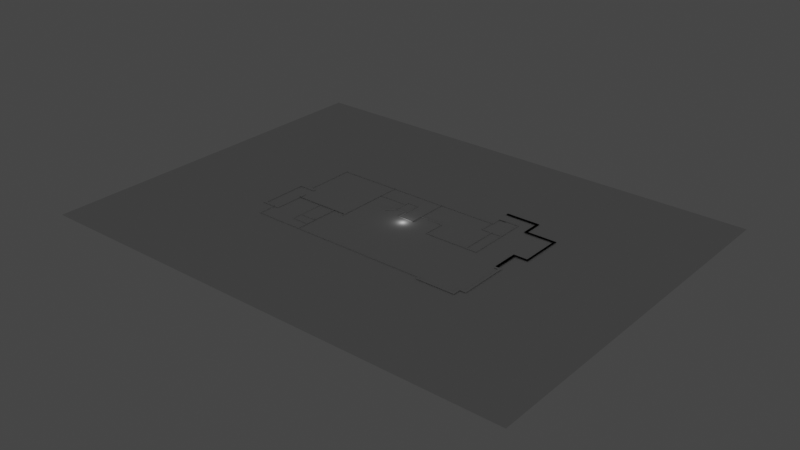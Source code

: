 # Source: lab_map.blend  (saved by Blender 3.4.6; exported with 4.5.12 LTS)
import bpy
from mathutils import Matrix  # noqa: F401  (used for matrix-valued properties, if any)

bpy.ops.wm.read_factory_settings(use_empty=True)
scene = bpy.context.scene
scene.name = 'Scene'

# ---- collections
col_collection = bpy.data.collections.new('Collection'); scene.collection.children.link(col_collection)

# ---- world
world_world = bpy.data.worlds.new('World'); scene.world = world_world
world_world.use_nodes = True; world_world.node_tree.nodes.clear()
_N = world_world.node_tree.nodes; _L = world_world.node_tree.links
n0 = _N.new('ShaderNodeOutputWorld'); n0.name = 'World Output'; n0.location = (300, 300)
n1 = _N.new('ShaderNodeBackground'); n1.name = 'Background'; n1.location = (10, 300)
n1.inputs[0].default_value = (0.05088, 0.05088, 0.05088, 1.0)
_L.new(n1.outputs[0], n0.inputs[0])
n0.is_active_output = True
world_world.color = (0.05088, 0.05088, 0.05088)
world_world.use_sun_shadow = False
world_world.sun_shadow_jitter_overblur = 0.0

# ---- lights
light_light = bpy.data.lights.new('Light', 'POINT')
light_light.transmission_factor = 0.0
light_light.energy = 1000.0
light_light.shadow_soft_size = 0.1
light_light.shadow_maximum_resolution = 0.006
light_light.use_absolute_resolution = True

# ---- meshes
me_cube_001 = bpy.data.meshes.new('Cube.001')
me_cube_001.from_pydata([(-1.0, -1.0, -1.0), (-1.0, -1.0, 1.0), (-1.0, 1.0, -1.0), (-1.0, 1.0, 1.0), (1.0, -1.0, -1.0), (1.0, -1.0, 1.0), (1.0, 1.0, -1.0), (1.0, 1.0, 1.0)], [], [(0, 1, 3, 2), (2, 3, 7, 6), (6, 7, 5, 4), (4, 5, 1, 0), (2, 6, 4, 0), (7, 3, 1, 5)])
_uv = me_cube_001.uv_layers.new(name='UVMap')
_uv.uv.foreach_set('vector', [0.375, 0.0, 0.625, 0.0, 0.625, 0.25, 0.375, 0.25, 0.375, 0.25, 0.625, 0.25, 0.625, 0.5, 0.375, 0.5, 0.375, 0.5, 0.625, 0.5, 0.625, 0.75, 0.375, 0.75, 0.375, 0.75, 0.625, 0.75, 0.625, 1.0, 0.375, 1.0, 0.125, 0.5, 0.375, 0.5, 0.375, 0.75, 0.125, 0.75, 0.625, 0.5, 0.875, 0.5, 0.875, 0.75, 0.625, 0.75])
me_cube_001.update()
me_cube_002 = bpy.data.meshes.new('Cube.002')
me_cube_002.from_pydata([(-1.0, -1.0, -1.0), (-1.0, -1.0, 1.0), (-1.0, 1.0, -1.0), (-1.0, 1.0, 1.0), (1.0, -1.0, -1.0), (1.0, -1.0, 1.0), (1.0, 1.0, -1.0), (1.0, 1.0, 1.0), (566.9, -1.0, -1.0), (566.9, -1.0, 1.0), (566.9, 1.0, -1.0), (566.9, 1.0, 1.0), (562.9, -1.0, -1.0), (562.9, -1.0, 1.0), (562.9, 1.0, -1.0), (562.9, 1.0, 1.0), (566.9, 37.39, -1.0), (566.9, 37.39, 1.0), (562.9, 37.39, -1.0), (562.9, 37.39, 1.0), (562.9, 32.08, 1.0), (562.9, 32.08, -1.0), (566.9, 32.08, -1.0), (566.9, 32.08, 1.0), (588.5, 37.39, -1.0), (588.5, 37.39, 1.0), (588.5, 32.08, -1.0), (588.5, 32.08, 1.0), (588.5, 34.73, -1.0), (588.5, 34.73, 1.0), (630.5, 37.39, -1.0), (630.5, 37.39, 1.0), (630.5, 34.73, -1.0), (630.5, 34.73, 1.0), (628.2, 37.39, -1.0), (628.2, 34.73, -1.0), (628.2, 34.73, 1.0), (628.2, 37.39, 1.0), (630.5, 34.73, -1.0), (630.5, 34.73, 1.0), (628.2, 34.73, -1.0), (628.2, 34.73, 1.0), (630.5, -169.6, -1.0), (630.5, -169.6, 1.0), (628.2, -169.6, -1.0), (628.2, -169.6, 1.0), (628.2, -165.7, 1.0), (630.5, -165.7, 1.0), (628.2, -165.7, -1.0), (630.5, -165.7, -1.0), (592.4, -169.6, -1.0), (592.4, -169.6, 1.0), (592.4, -165.7, 1.0), (592.4, -165.7, -1.0), (596.0, -169.6, -1.0), (596.0, -165.7, -1.0), (596.0, -169.6, 1.0), (596.0, -165.7, 1.0), (592.4, -167.6, -1.0), (592.4, -167.6, 1.0), (592.4, -47.03, 1.0), (592.4, -47.03, -1.0), (596.0, -47.03, -1.0), (596.0, -47.03, 1.0), (592.4, -49.1, -1.0), (596.0, -49.1, -1.0), (596.0, -49.1, 1.0), (592.4, -49.1, 1.0), (629.0, -47.03, -1.0), (629.0, -47.03, 1.0), (629.0, -49.1, -1.0), (629.0, -49.1, 1.0), (562.4, -47.03, 1.0), (562.4, -47.03, -1.0), (562.4, -49.1, -1.0), (562.4, -49.1, 1.0), (564.0, -47.03, -1.0), (564.0, -49.1, 1.0), (564.0, -47.03, 1.0), (564.0, -49.1, -1.0), (562.4, -0.2134, 1.0), (562.4, -0.2134, -1.0), (564.0, -0.2134, -1.0), (564.0, -0.2134, 1.0), (454.2, -169.6, -1.0), (454.2, -169.6, 1.0), (454.2, -167.6, -1.0), (454.2, -167.6, 1.0), (457.0, -169.6, 1.0), (457.0, -167.6, 1.0), (457.0, -169.6, -1.0), (457.0, -167.6, -1.0), (454.2, -97.31, -1.0), (454.2, -97.31, 1.0), (457.0, -97.31, 1.0), (457.0, -97.31, -1.0), (457.0, -99.15, 1.0), (454.2, -99.15, 1.0), (454.2, -99.15, -1.0), (457.0, -99.15, -1.0), (378.0, -97.31, -1.0), (378.0, -97.31, 1.0), (378.0, -99.15, 1.0), (378.0, -99.15, -1.0), (380.2, -99.15, 1.0), (380.2, -97.31, -1.0), (380.2, -99.15, -1.0), (380.2, -97.31, 1.0), (378.0, 0.1417, -1.0), (378.0, 0.1417, 1.0), (380.2, 0.1417, -1.0), (380.2, 0.1417, 1.0), (378.0, -138.5, 1.0), (378.0, -138.5, -1.0), (380.2, -138.5, 1.0), (380.2, -138.5, -1.0), (380.2, -136.8, -1.0), (378.0, -136.8, -1.0), (378.0, -136.8, 1.0), (380.2, -136.8, 1.0), (328.4, -138.5, 1.0), (328.4, -138.5, -1.0), (328.4, -136.8, -1.0), (328.4, -136.8, 1.0), (329.9, -138.5, -1.0), (329.9, -136.8, -1.0), (329.9, -138.5, 1.0), (329.9, -136.8, 1.0), (328.4, -49.75, -1.0), (328.4, -49.75, 1.0), (329.9, -49.75, -1.0), (329.9, -49.75, 1.0), (329.9, -51.12, 1.0), (329.9, -106.1, 1.0), (329.9, -104.7, 1.0), (328.4, -51.12, -1.0), (328.4, -106.1, -1.0), (328.4, -104.7, -1.0), (328.4, -51.12, 1.0), (328.4, -106.1, 1.0), (328.4, -104.7, 1.0), (329.9, -51.12, -1.0), (329.9, -106.1, -1.0), (329.9, -104.7, -1.0), (290.7, -49.75, -1.0), (290.7, -49.75, 1.0), (290.7, -51.12, -1.0), (290.7, -51.12, 1.0), (293.3, -51.12, 1.0), (293.3, -49.75, 1.0), (293.3, -49.75, -1.0), (293.3, -51.12, -1.0), (290.7, -62.54, -1.0), (290.7, -62.54, 1.0), (293.3, -62.54, 1.0), (293.3, -62.54, -1.0), (290.7, -64.24, -1.0), (290.7, -64.24, 1.0), (293.3, -64.24, 1.0), (293.3, -64.24, -1.0), (290.7, -111.3, -1.0), (290.7, -111.3, 1.0), (293.3, -111.3, 1.0), (293.3, -111.3, -1.0), (290.5, -111.7, -1.0), (290.5, -111.7, 1.0), (292.2, -113.6, 1.0), (292.2, -113.6, -1.0), (269.7, -129.4, -1.0), (269.7, -129.4, 1.0), (271.4, -131.4, 1.0), (271.4, -131.4, -1.0), (292.2, -106.1, -1.0), (292.2, -104.7, -1.0), (292.2, -106.1, 1.0), (292.2, -104.7, 1.0), (198.2, -62.54, 1.0), (198.2, -64.24, 1.0), (198.2, -64.24, -1.0), (198.2, -62.54, -1.0), (198.2, -64.24, 1.0), (196.0, -62.54, -1.0), (196.0, -62.54, 1.0), (198.2, -238.7, 1.0), (196.0, -64.24, -1.0), (196.0, -64.24, 1.0), (196.0, -62.54, -1.0), (196.0, -62.54, 1.0), (196.0, -64.24, -1.0), (196.0, -64.24, 1.0), (198.2, -0.2212, 1.0), (198.2, -0.2212, -1.0), (196.0, -0.2212, -1.0), (196.0, -0.2212, 1.0), (196.0, -0.2212, -1.0), (196.0, -0.2212, 1.0), (198.2, -64.24, -1.0), (196.0, -225.6, -1.0), (196.0, -225.6, -1.0), (196.0, -227.6, -1.0), (196.0, -64.24, -1.0), (196.0, -64.24, 1.0), (196.0, -64.24, -1.0), (196.0, -64.24, 1.0), (198.2, -238.7, -1.0), (196.0, -238.7, -1.0), (196.0, -238.7, 1.0), (196.0, -238.7, -1.0), (196.0, -238.7, 1.0), (196.0, -227.6, -1.0), (198.2, -227.6, -1.0), (198.2, -225.6, -1.0), (196.0, -227.6, 1.0), (196.0, -225.6, 1.0), (198.2, -225.6, 1.0), (198.2, -227.6, 1.0), (196.0, -225.6, 1.0), (196.0, -227.6, 1.0), (196.0, -225.6, -1.0), (196.0, -225.6, -1.0), (196.0, -227.6, -1.0), (196.0, -227.6, -1.0), (196.0, -227.6, 1.0), (196.0, -225.6, 1.0), (196.0, -225.6, 1.0), (196.0, -227.6, 1.0), (13.31, -225.6, -1.0), (13.31, -225.6, -1.0), (13.31, -227.6, -1.0), (13.31, -227.6, -1.0), (13.31, -227.6, 1.0), (13.31, -225.6, 1.0), (13.31, -225.6, 1.0), (13.31, -227.6, 1.0), (-1.0, -169.9, -1.0), (-1.0, -169.9, 1.0), (1.0, -169.9, -1.0), (1.0, -169.9, 1.0), (-1.0, -159.6, -1.0), (-1.0, -159.6, 1.0), (1.0, -159.6, -1.0), (1.0, -159.6, 1.0), (-43.04, -169.9, -1.0), (-43.04, -169.9, 1.0), (-43.04, -159.6, -1.0), (-43.04, -159.6, 1.0), (-36.04, -169.9, -1.0), (-36.04, -159.6, -1.0), (-36.04, -159.6, 1.0), (-36.04, -169.9, 1.0), (-43.04, -322.1, -1.0), (-43.04, -322.1, 1.0), (-36.04, -322.1, -1.0), (-36.04, -322.1, 1.0), (-43.04, -315.4, 1.0), (-36.04, -315.4, 1.0), (-36.04, -315.4, -1.0), (-43.04, -315.4, -1.0), (16.96, -322.1, -1.0), (16.96, -322.1, 1.0), (16.96, -315.4, 1.0), (16.96, -315.4, -1.0), (9.54, -315.4, 1.0), (9.54, -315.4, -1.0), (9.54, -322.1, 1.0), (9.54, -322.1, -1.0), (16.96, -202.7, 1.0), (16.96, -202.7, -1.0), (9.54, -202.7, 1.0), (9.54, -202.7, -1.0), (16.54, -169.9, -1.0), (16.54, -169.9, 1.0), (16.54, -159.6, -1.0), (16.54, -159.6, 1.0), (630.5, 34.73, 1.0), (290.7, -64.24, -1.0), (290.7, -64.24, 1.0), (198.2, -64.24, 1.0), (198.2, -64.24, -1.0), (198.2, -64.24, 1.0), (198.2, -64.24, -1.0), (101.3, -225.6, 1.0), (98.66, -225.6, 1.0), (98.66, -227.6, 1.0), (101.3, -227.6, 1.0), (101.3, -225.6, 1.0), (98.66, -225.6, 1.0), (98.66, -306.9, 1.0), (101.3, -306.9, 1.0), (98.66, -309.6, 1.0), (101.3, -309.6, 1.0), (98.66, -338.5, 1.0), (101.3, -338.5, 1.0), (98.66, -341.6, 1.0), (101.3, -341.6, 1.0), (153.2, -338.5, 1.0), (153.2, -341.6, 1.0), (157.1, -338.5, 1.0), (157.1, -341.6, 1.0), (153.2, -338.5, 1.0), (157.1, -338.5, 1.0), (153.2, -226.8, 1.0), (157.1, -226.8, 1.0), (155.1, -306.9, 1.0), (155.1, -309.6, 1.0), (153.2, -375.2, 1.0), (157.1, -375.2, 1.0), (153.2, -378.4, 1.0), (157.1, -378.4, 1.0), (1.676, -375.2, 1.0), (1.676, -378.4, 1.0), (-1.448, -375.2, 1.0), (-1.448, -378.4, 1.0), (1.676, -320.2, 1.0), (-1.448, -320.2, 1.0), (248.9, -375.2, 1.0), (248.9, -378.4, 1.0), (251.6, -375.2, 1.0), (251.6, -378.4, 1.0), (343.4, -375.2, 1.0), (343.4, -378.4, 1.0), (346.5, -375.2, 1.0), (346.5, -378.4, 1.0), (470.3, -375.2, 1.0), (470.3, -378.4, 1.0), (473.0, -375.2, 1.0), (473.0, -378.4, 1.0), (594.5, -375.2, 1.0), (594.5, -378.4, 1.0), (601.5, -375.2, 1.0), (601.5, -378.4, 1.0), (594.5, -381.5, 1.0), (601.5, -381.5, 1.0), (594.5, -388.5, 1.0), (601.5, -388.5, 1.0), (712.4, -381.5, 1.0), (712.4, -388.5, 1.0), (721.4, -381.5, 1.0), (721.4, -388.5, 1.0), (712.4, -363.1, 1.0), (721.4, -363.1, 1.0), (712.4, -355.3, 1.0), (721.4, -355.3, 1.0), (731.9, -363.1, 1.0), (731.9, -355.3, 1.0), (740.1, -363.1, 1.0), (740.1, -355.3, 1.0), (731.9, -315.5, 1.0), (740.1, -315.5, 1.0), (731.9, -313.1, 1.0), (740.1, -313.1, 1.0), (731.9, -210.0, 1.0), (740.1, -210.0, 1.0), (731.9, -202.2, 1.0), (740.1, -202.2, 1.0), (731.9, -202.2, 1.0), (740.1, -202.2, 1.0), (727.3, -210.0, 1.0), (727.3, -202.2, 1.0), (727.3, -202.2, 1.0), (718.3, -210.0, 1.0), (718.3, -202.2, 1.0), (718.3, -202.2, 1.0), (727.3, -200.3, 1.0), (727.3, -200.3, 1.0), (718.3, -200.3, 1.0), (718.3, -200.3, 1.0), (727.3, -126.5, 1.0), (727.3, -126.5, 1.0), (718.3, -126.5, 1.0), (718.3, -126.5, 1.0), (727.3, -123.0, 1.0), (727.3, -123.0, 1.0), (718.3, -123.0, 1.0), (718.3, -123.0, 1.0), (727.3, -115.9, 1.0), (727.3, -115.9, 1.0), (718.3, -115.9, 1.0), (718.3, -115.9, 1.0), (762.1, -123.0, 1.0), (762.1, -123.0, 1.0), (762.1, -115.9, 1.0), (762.1, -115.9, 1.0), (768.3, -123.0, 1.0), (768.3, -123.0, 1.0), (768.3, -115.9, 1.0), (768.3, -115.9, 1.0), (762.1, -85.66, 1.0), (762.1, -85.66, 1.0), (768.3, -85.66, 1.0), (768.3, -85.66, 1.0), (762.1, -84.03, 1.0), (762.1, -84.03, 1.0), (768.3, -84.03, 1.0), (768.3, -84.03, 1.0), (768.3, 19.13, 1.0), (768.3, 19.13, 1.0), (762.1, 19.13, 1.0), (762.1, 19.13, 1.0), (762.1, 11.32, 1.0), (762.1, 11.32, 1.0), (768.3, 11.32, 1.0), (768.3, 11.32, 1.0), (671.3, 11.32, 1.0), (671.3, 11.32, 1.0), (671.3, 19.13, 1.0), (671.3, 19.13, 1.0), (762.1, 19.13, -24.35), (762.1, 19.13, -24.35), (768.3, 19.13, -24.35), (768.3, 19.13, -24.35), (671.3, 19.13, -24.35), (671.3, 19.13, -24.35), (669.0, 11.32, 1.0), (669.0, 11.32, 1.0), (669.0, 19.13, 1.0), (669.0, 19.13, 1.0), (671.3, 79.33, -24.35), (671.3, 79.33, -24.35), (665.4, 11.32, 1.0), (665.4, 11.32, 1.0), (665.4, 19.13, 1.0), (665.4, 19.13, 1.0), (671.3, 79.33, 1.0), (671.3, 79.33, 1.0), (671.3, 71.2, 1.0), (671.3, 71.2, 1.0), (671.3, 71.2, -24.35), (671.3, 71.2, -24.35), (669.0, 71.2, 1.0), (669.0, 71.2, 1.0), (588.6, 79.33, 1.0), (588.6, 79.33, 1.0), (665.4, 71.2, 1.0), (665.4, 71.2, 1.0), (588.6, 71.2, 1.0), (588.6, 71.2, 1.0), (669.0, 79.33, 1.0), (669.0, 79.33, 1.0), (669.0, 79.33, -24.35), (669.0, 79.33, -24.35), (665.4, 79.33, 1.0), (665.4, 79.33, 1.0), (665.4, 79.33, -24.35), (665.4, 79.33, -24.35), (588.6, 79.33, -24.35), (588.6, 79.33, -24.35), (583.7, 79.33, 1.0), (583.7, 79.33, 1.0), (583.7, 71.2, 1.0), (583.7, 71.2, 1.0), (583.7, 79.33, -24.35), (583.7, 79.33, -24.35), (562.9, 79.33, 1.0), (562.9, 79.33, 1.0), (562.9, 71.2, 1.0), (562.9, 71.2, 1.0), (562.9, 79.33, -24.35), (562.9, 79.33, -24.35)], [(33, 274)], [(0, 1, 3, 2), (2, 3, 7, 6), (13, 12, 8, 9), (247, 246, 242, 244), (2, 6, 4, 0), (7, 3, 1, 5), (10, 11, 9, 8), (12, 14, 10, 8), (15, 13, 9, 11), (21, 20, 19, 18), (6, 7, 15, 14), (7, 5, 13, 15), (4, 6, 14, 12), (5, 4, 12, 13), (18, 19, 17, 16), (22, 21, 18, 16), (22, 16, 24, 28, 26), (20, 23, 17, 19), (15, 11, 23, 20), (11, 10, 22, 23), (10, 14, 21, 22), (14, 15, 20, 21), (35, 34, 30, 32), (17, 23, 27, 29, 25), (37, 36, 33, 31), (25, 29, 36, 37), (28, 24, 34, 35), (47, 46, 45, 43), (55, 54, 50, 58, 53), (33, 36, 41, 39), (35, 32, 38, 40), (48, 49, 42, 44), (40, 38, 49, 48), (39, 41, 46, 47), (56, 57, 52, 59, 51), (45, 46, 57, 56), (48, 44, 54, 55), (88, 89, 87, 85), (65, 64, 61, 62), (67, 66, 63, 60), (52, 57, 66, 67), (55, 53, 64, 65), (65, 62, 68, 70), (63, 66, 71, 69), (77, 78, 72, 75), (76, 79, 74, 73), (61, 64, 79, 76), (67, 60, 78, 77), (72, 78, 83, 80), (76, 73, 81, 82), (91, 90, 84, 86), (99, 98, 92, 95), (97, 96, 94, 93), (58, 50, 90, 91), (51, 59, 89, 88), (119, 118, 112, 114), (117, 116, 115, 113), (87, 89, 96, 97), (91, 86, 98, 99), (105, 106, 103, 100), (104, 107, 101, 102), (97, 93, 107, 104), (92, 98, 106, 105), (105, 100, 108, 110), (101, 107, 111, 109), (138, 132, 131, 129), (125, 124, 121, 122), (148, 149, 145, 147), (103, 106, 116, 117), (104, 102, 118, 119), (126, 127, 123, 120), (112, 118, 127, 126), (117, 113, 124, 125), (141, 135, 128, 130), (146, 151, 155, 152), (125, 122, 137, 143), (143, 137, 136, 142), (142, 136, 135, 141), (123, 127, 134, 140), (140, 134, 133, 139), (139, 133, 132, 138), (150, 151, 146, 144), (128, 135, 151, 150), (138, 129, 149, 148), (152, 155, 159, 156), (152, 156, 178, 179), (148, 147, 153, 154), (156, 159, 163, 160), (157, 153, 176, 177), (154, 153, 157, 158), (160, 163, 167, 164), (158, 157, 161, 162), (166, 165, 169, 170), (162, 161, 165, 166), (164, 167, 171, 168), (140, 139, 174, 175), (136, 137, 173, 172), (184, 178, 196, 200), (182, 176, 190, 193), (179, 178, 184, 181), (181, 186, 194, 192), (177, 176, 182, 185), (177, 185, 201, 180), (187, 182, 193, 195), (181, 184, 200, 202, 188, 186), (201, 203, 213, 223, 224, 216), (179, 181, 192, 191), (199, 209, 205, 207), (283, 284, 288, 287), (284, 281, 282, 283), (209, 210, 204, 205), (215, 217, 206, 183), (217, 212, 208, 206), (197, 209, 221, 218), (202, 200, 197, 218, 219, 198), (180, 201, 216, 214), (214, 216, 217, 215), (200, 196, 211, 197), (197, 211, 210, 209), (196, 178, 278, 280, 279, 277, 177, 180), (217, 216, 224, 225), (219, 218, 226, 227), (283, 282, 232, 233), (225, 224, 281, 284), (209, 199, 220, 228, 229, 221), (212, 217, 225, 284, 283, 233, 230, 222), (231, 226, 227, 198, 219, 218, 197, 224, 213, 223, 216, 232), (232, 231, 230, 233), (227, 226, 229, 228), (218, 221, 229, 226), (224, 223, 285, 281), (282, 286, 231, 232), (281, 285, 286, 282), (236, 237, 235, 234), (238, 240, 236, 234), (241, 239, 235, 237), (237, 236, 270, 271), (4, 5, 241, 240), (5, 1, 239, 241), (0, 4, 240, 238), (1, 0, 238, 239), (245, 244, 242, 243), (248, 247, 244, 245), (255, 254, 251, 253), (249, 248, 245, 243), (235, 239, 248, 249), (234, 235, 249, 246), (239, 238, 247, 248), (238, 234, 246, 247), (252, 253, 251, 250), (257, 256, 252, 250), (262, 260, 266, 268), (254, 257, 250, 251), (243, 242, 257, 254), (246, 249, 255, 256), (242, 246, 256, 257), (249, 243, 254, 255), (261, 260, 259, 258), (262, 264, 259, 260), (264, 265, 258, 259), (265, 263, 261, 258), (252, 256, 263, 265), (253, 252, 265, 264), (255, 253, 264, 262), (256, 255, 262, 263), (269, 268, 266, 267), (263, 262, 268, 269), (261, 263, 269, 267), (260, 261, 267, 266), (272, 273, 271, 270), (240, 241, 273, 272), (236, 240, 272, 270), (241, 237, 271, 273), (30, 31, 274, 39, 33, 38, 32), (34, 37, 31, 30), (24, 25, 37, 34), (35, 40, 41, 36, 29, 28), (26, 28, 29, 27), (17, 25, 24, 16), (46, 48, 70, 68, 40, 35, 36, 41, 69, 71), (49, 47, 43, 42), (44, 42, 43, 45), (55, 57, 46, 48), (56, 51, 50, 54), (59, 52, 53, 58), (53, 52, 67, 64), (65, 66, 57, 55), (68, 62, 63, 69), (66, 65, 70, 71), (78, 60, 61, 76), (63, 62, 61, 60), (79, 64, 67, 77), (74, 75, 72, 73), (80, 81, 73, 72), (78, 76, 82, 83), (47, 49, 32, 38, 33, 39), (54, 44, 45, 56), (51, 88, 90, 50), (88, 85, 84, 90), (86, 84, 85, 87), (91, 89, 59, 58), (99, 96, 89, 91), (96, 99, 95, 94), (94, 95, 92, 93), (106, 98, 97, 104), (97, 98, 86, 87), (107, 105, 110, 111), (109, 108, 100, 101), (101, 100, 103, 102), (117, 118, 102, 103), (119, 116, 106, 104), (116, 119, 114, 115), (114, 112, 113, 115), (117, 125, 127, 118), (124, 113, 112, 126), (121, 124, 126, 120), (121, 120, 123, 122), (127, 125, 142, 133), (134, 143, 142, 133), (122, 123, 139, 136), (172, 174, 139, 136), (140, 175, 173, 137), (135, 138, 140, 137), (132, 141, 143, 134), (132, 141, 130, 131), (130, 128, 129, 131), (149, 129, 128, 150), (145, 149, 150, 144), (146, 147, 145, 144), (148, 151, 135, 138), (151, 148, 154, 155), (146, 152, 153, 147), (158, 159, 155, 154), (153, 152, 179, 176), (178, 156, 275, 278), (275, 276, 277, 279, 280, 278), (215, 183, 204, 210), (183, 206, 208, 207, 205, 204), (210, 211, 214, 215), (157, 177, 277, 276), (156, 157, 276, 275), (160, 161, 157, 276, 156, 275), (159, 158, 162, 163), (163, 162, 166, 167), (160, 164, 165, 161), (164, 168, 169, 165), (170, 171, 167, 166), (169, 168, 171, 170), (190, 176, 179, 191), (193, 194, 192, 186, 181, 187, 182, 195), (185, 182, 187, 189, 203, 201), (287, 288, 290, 289), (289, 290, 292, 291), (291, 292, 294, 293), (294, 292, 295, 296), (296, 295, 297, 298), (299, 300, 302, 301), (290, 288, 303, 304), (296, 298, 306, 305), (305, 306, 308, 307), (305, 307, 310, 309), (309, 310, 312, 311), (309, 311, 314, 313), (308, 306, 315, 316), (316, 315, 317, 318), (318, 317, 319, 320), (320, 319, 321, 322), (322, 321, 323, 324), (324, 323, 325, 326), (326, 325, 327, 328), (328, 327, 329, 330), (328, 330, 332, 331), (331, 332, 334, 333), (334, 332, 335, 336), (336, 335, 337, 338), (337, 335, 339, 340), (340, 339, 341, 342), (340, 342, 344, 343), (343, 344, 346, 345), (346, 344, 347, 348), (348, 347, 349, 350), (350, 349, 351, 352), (352, 351, 353, 354), (354, 353, 355, 356), (355, 353, 358, 359), (353, 351, 357, 358), (358, 361, 365, 363), (358, 357, 360, 361), (363, 365, 369, 367), (359, 358, 363, 364), (362, 359, 364, 366), (361, 362, 366, 365), (367, 369, 373, 371), (364, 363, 367, 368), (366, 364, 368, 370), (365, 366, 370, 369), (374, 372, 376, 378), (368, 367, 371, 372), (370, 368, 372, 374), (369, 370, 374, 373), (376, 375, 377, 378), (373, 374, 378, 377), (371, 373, 377, 375), (376, 372, 380, 382), (380, 379, 383, 384), (375, 376, 382, 381), (371, 375, 381, 379), (372, 371, 379, 380), (384, 383, 385, 386), (379, 381, 385, 383), (386, 385, 389, 390), (382, 380, 384, 386), (389, 387, 391, 393), (385, 381, 387, 389), (381, 382, 388, 387), (382, 386, 390, 388), (397, 395, 410, 408), (387, 388, 392, 391), (388, 390, 394, 392), (390, 389, 393, 394), (391, 392, 400, 399), (393, 391, 399, 401), (394, 393, 401, 402), (392, 394, 402, 400), (421, 422, 434, 433), (402, 401, 396, 395), (400, 402, 395, 397), (398, 399, 404, 405), (401, 399, 398, 396), (407, 408, 410, 409), (395, 396, 409, 410), (396, 398, 407, 409), (399, 400, 403, 404), (405, 404, 414, 415), (400, 397, 406, 403), (408, 407, 411, 412), (407, 398, 405, 411), (397, 408, 412, 406), (413, 416, 422, 419), (422, 416, 430, 434), (416, 406, 426, 430), (403, 406, 416, 413), (415, 421, 433, 429), (404, 403, 413, 414), (420, 419, 422, 421), (412, 411, 427, 428), (411, 405, 425, 427), (405, 415, 429, 425), (414, 413, 419, 420), (415, 414, 420, 421), (443, 441, 432, 445), (427, 425, 424, 418), (434, 430, 438, 442), (430, 426, 423, 438), (426, 428, 417, 423), (429, 433, 441, 437), (425, 429, 437, 424), (406, 412, 428, 426), (418, 424, 437, 439), (438, 440, 444, 442), (417, 418, 439, 440), (423, 417, 440, 438), (442, 444, 446, 431), (439, 437, 441, 443), (440, 439, 443, 444), (428, 427, 418, 417), (436, 435, 449, 450), (445, 432, 448, 451), (434, 442, 431, 435), (444, 443, 445, 446), (441, 433, 436, 432), (433, 434, 435, 436), (449, 447, 453, 455), (447, 452, 458, 453), (446, 445, 451, 452), (432, 436, 450, 448), (431, 446, 452, 447), (435, 431, 447, 449), (456, 455, 453, 454), (454, 453, 458, 457), (451, 448, 454, 457), (452, 451, 457, 458), (448, 450, 456, 454), (450, 449, 455, 456)])
_uv = me_cube_002.uv_layers.new(name='UVMap')
_uv.uv.foreach_set('vector', [0.375, 0.0, 0.625, 0.0, 0.625, 0.25, 0.375, 0.25, 0.375, 0.25, 0.625, 0.25, 0.625, 0.5, 0.375, 0.5, 0.625, 0.75, 0.375, 0.75, 0.375, 0.75, 0.625, 0.75, 0.125, 0.75, 0.125, 0.75, 0.125, 0.75, 0.125, 0.75, 0.125, 0.5, 0.375, 0.5, 0.375, 0.75, 0.125, 0.75, 0.625, 0.5, 0.875, 0.5, 0.875, 0.75, 0.625, 0.75, 0.375, 0.5, 0.625, 0.5, 0.625, 0.75, 0.375, 0.75, 0.375, 0.75, 0.375, 0.5, 0.375, 0.5, 0.375, 0.75, 0.625, 0.5, 0.625, 0.75, 0.625, 0.75, 0.625, 0.5, 0.375, 0.5, 0.625, 0.5, 0.625, 0.5, 0.375, 0.5, 0.375, 0.5, 0.625, 0.5, 0.625, 0.5, 0.375, 0.5, 0.625, 0.5, 0.625, 0.75, 0.625, 0.75, 0.625, 0.5, 0.375, 0.75, 0.375, 0.5, 0.375, 0.5, 0.375, 0.75, 0.625, 0.75, 0.375, 0.75, 0.375, 0.75, 0.625, 0.75, 0.375, 0.5, 0.625, 0.5, 0.625, 0.5, 0.375, 0.5, 0.375, 0.5, 0.375, 0.5, 0.375, 0.5, 0.375, 0.5, 0.375, 0.5, 0.375, 0.5, 0.375, 0.5, 0.375, 0.5, 0.375, 0.5, 0.625, 0.5, 0.625, 0.5, 0.625, 0.5, 0.625, 0.5, 0.625, 0.5, 0.625, 0.5, 0.625, 0.5, 0.625, 0.5, 0.625, 0.5, 0.375, 0.5, 0.375, 0.5, 0.625, 0.5, 0.375, 0.5, 0.375, 0.5, 0.375, 0.5, 0.375, 0.5, 0.375, 0.5, 0.625, 0.5, 0.625, 0.5, 0.375, 0.5, 0.375, 0.5, 0.375, 0.5, 0.375, 0.5, 0.375, 0.5, 0.625, 0.5, 0.625, 0.5, 0.625, 0.5, 0.625, 0.5, 0.625, 0.5, 0.625, 0.5, 0.625, 0.5, 0.625, 0.5, 0.625, 0.5, 0.625, 0.5, 0.625, 0.5, 0.625, 0.5, 0.625, 0.5, 0.375, 0.5, 0.375, 0.5, 0.375, 0.5, 0.375, 0.5, 0.625, 0.5, 0.625, 0.5, 0.625, 0.5, 0.625, 0.5, 0.375, 0.5, 0.375, 0.5, 0.375, 0.5, 0.375, 0.5, 0.375, 0.5, 0.625, 0.5, 0.625, 0.5, 0.625, 0.5, 0.625, 0.5, 0.375, 0.5, 0.375, 0.5, 0.375, 0.5, 0.375, 0.5, 0.375, 0.5, 0.375, 0.5, 0.375, 0.5, 0.375, 0.5, 0.375, 0.5, 0.375, 0.5, 0.375, 0.5, 0.375, 0.5, 0.625, 0.5, 0.625, 0.5, 0.625, 0.5, 0.625, 0.5, 0.625, 0.5, 0.625, 0.5, 0.625, 0.5, 0.625, 0.5, 0.625, 0.5, 0.625, 0.5, 0.625, 0.5, 0.625, 0.5, 0.625, 0.5, 0.375, 0.5, 0.375, 0.5, 0.375, 0.5, 0.375, 0.5, 0.625, 0.5, 0.625, 0.5, 0.625, 0.5, 0.625, 0.5, 0.375, 0.5, 0.375, 0.5, 0.375, 0.5, 0.375, 0.5, 0.625, 0.5, 0.625, 0.5, 0.625, 0.5, 0.625, 0.5, 0.625, 0.5, 0.625, 0.5, 0.625, 0.5, 0.625, 0.5, 0.375, 0.5, 0.375, 0.5, 0.375, 0.5, 0.375, 0.5, 0.375, 0.5, 0.375, 0.5, 0.375, 0.5, 0.375, 0.5, 0.625, 0.5, 0.625, 0.5, 0.625, 0.5, 0.625, 0.5, 0.625, 0.5, 0.625, 0.5, 0.625, 0.5, 0.625, 0.5, 0.375, 0.5, 0.375, 0.5, 0.375, 0.5, 0.375, 0.5, 0.375, 0.5, 0.375, 0.5, 0.375, 0.5, 0.375, 0.5, 0.625, 0.5, 0.625, 0.5, 0.625, 0.5, 0.625, 0.5, 0.625, 0.5, 0.625, 0.5, 0.625, 0.5, 0.625, 0.5, 0.375, 0.5, 0.375, 0.5, 0.375, 0.5, 0.375, 0.5, 0.375, 0.5, 0.375, 0.5, 0.375, 0.5, 0.375, 0.5, 0.375, 0.5, 0.375, 0.5, 0.375, 0.5, 0.375, 0.5, 0.625, 0.5, 0.625, 0.5, 0.625, 0.5, 0.625, 0.5, 0.375, 0.5, 0.375, 0.5, 0.375, 0.5, 0.375, 0.5, 0.625, 0.5, 0.625, 0.5, 0.625, 0.5, 0.625, 0.5, 0.625, 0.5, 0.625, 0.5, 0.625, 0.5, 0.625, 0.5, 0.375, 0.5, 0.375, 0.5, 0.375, 0.5, 0.375, 0.5, 0.625, 0.5, 0.625, 0.5, 0.625, 0.5, 0.625, 0.5, 0.375, 0.5, 0.375, 0.5, 0.375, 0.5, 0.375, 0.5, 0.375, 0.5, 0.375, 0.5, 0.375, 0.5, 0.375, 0.5, 0.625, 0.5, 0.625, 0.5, 0.625, 0.5, 0.625, 0.5, 0.625, 0.5, 0.625, 0.5, 0.625, 0.5, 0.625, 0.5, 0.375, 0.5, 0.375, 0.5, 0.375, 0.5, 0.375, 0.5, 0.375, 0.5, 0.375, 0.5, 0.375, 0.5, 0.375, 0.5, 0.625, 0.5, 0.625, 0.5, 0.625, 0.5, 0.625, 0.5, 0.625, 0.5, 0.625, 0.5, 0.625, 0.5, 0.625, 0.5, 0.375, 0.5, 0.375, 0.5, 0.375, 0.5, 0.375, 0.5, 0.625, 0.5, 0.625, 0.5, 0.625, 0.5, 0.625, 0.5, 0.375, 0.5, 0.375, 0.5, 0.375, 0.5, 0.375, 0.5, 0.625, 0.5, 0.625, 0.5, 0.625, 0.5, 0.625, 0.5, 0.625, 0.5, 0.625, 0.5, 0.625, 0.5, 0.625, 0.5, 0.625, 0.5, 0.625, 0.5, 0.625, 0.5, 0.625, 0.5, 0.375, 0.5, 0.375, 0.5, 0.375, 0.5, 0.375, 0.5, 0.375, 0.5, 0.375, 0.5, 0.375, 0.5, 0.375, 0.5, 0.375, 0.5, 0.375, 0.5, 0.375, 0.5, 0.375, 0.5, 0.375, 0.5, 0.375, 0.5, 0.375, 0.5, 0.375, 0.5, 0.375, 0.5, 0.375, 0.5, 0.375, 0.5, 0.375, 0.5, 0.375, 0.5, 0.375, 0.5, 0.375, 0.5, 0.375, 0.5, 0.625, 0.5, 0.625, 0.5, 0.625, 0.5, 0.625, 0.5, 0.625, 0.5, 0.625, 0.5, 0.625, 0.5, 0.625, 0.5, 0.625, 0.5, 0.625, 0.5, 0.625, 0.5, 0.625, 0.5, 0.375, 0.5, 0.375, 0.5, 0.375, 0.5, 0.375, 0.5, 0.375, 0.5, 0.375, 0.5, 0.375, 0.5, 0.375, 0.5, 0.625, 0.5, 0.625, 0.5, 0.625, 0.5, 0.625, 0.5, 0.375, 0.5, 0.375, 0.5, 0.375, 0.5, 0.375, 0.5, 0.375, 0.5, 0.375, 0.5, 0.375, 0.5, 0.375, 0.5, 0.625, 0.5, 0.625, 0.5, 0.625, 0.5, 0.625, 0.5, 0.375, 0.5, 0.375, 0.5, 0.375, 0.5, 0.375, 0.5, 0.625, 0.5, 0.625, 0.5, 0.625, 0.5, 0.625, 0.5, 0.625, 0.5, 0.625, 0.5, 0.625, 0.5, 0.625, 0.5, 0.375, 0.5, 0.375, 0.5, 0.375, 0.5, 0.375, 0.5, 0.625, 0.5, 0.625, 0.5, 0.625, 0.5, 0.625, 0.5, 0.625, 0.5, 0.625, 0.5, 0.625, 0.5, 0.625, 0.5, 0.625, 0.5, 0.625, 0.5, 0.625, 0.5, 0.625, 0.5, 0.375, 0.5, 0.375, 0.5, 0.375, 0.5, 0.375, 0.5, 0.625, 0.5, 0.625, 0.5, 0.625, 0.5, 0.625, 0.5, 0.375, 0.5, 0.375, 0.5, 0.375, 0.5, 0.375, 0.5, 0.375, 0.5, 0.375, 0.5, 0.375, 0.5, 0.375, 0.5, 0.625, 0.5, 0.625, 0.5, 0.625, 0.5, 0.625, 0.5, 0.375, 0.5, 0.375, 0.5, 0.375, 0.5, 0.375, 0.5, 0.375, 0.5, 0.375, 0.5, 0.375, 0.5, 0.375, 0.5, 0.625, 0.5, 0.625, 0.5, 0.625, 0.5, 0.625, 0.5, 0.625, 0.5, 0.625, 0.5, 0.625, 0.5, 0.625, 0.5, 0.625, 0.5, 0.625, 0.5, 0.625, 0.5, 0.625, 0.5, 0.375, 0.5, 0.375, 0.5, 0.375, 0.5, 0.375, 0.5, 0.375, 0.5, 0.375, 0.5, 0.625, 0.5, 0.625, 0.5, 0.625, 0.5, 0.625, 0.5, 0.625, 0.5, 0.625, 0.5, 0.375, 0.5, 0.375, 0.5, 0.375, 0.5, 0.375, 0.5, 0.375, 0.5, 0.375, 0.5, 0.375, 0.5, 0.375, 0.5, 0.625, 0.5, 0.625, 0.5, 0.625, 0.5, 0.625, 0.5, 0.625, 0.5, 0.625, 0.5, 0.625, 0.5, 0.625, 0.5, 0.375, 0.5, 0.375, 0.5, 0.375, 0.5, 0.375, 0.5, 0.625, 0.5, 0.625, 0.5, 0.625, 0.5, 0.625, 0.5, 0.625, 0.5, 0.625, 0.5, 0.625, 0.5, 0.625, 0.5, 0.375, 0.5, 0.375, 0.5, 0.375, 0.5, 0.375, 0.5, 0.375, 0.5, 0.375, 0.5, 0.375, 0.5, 0.375, 0.5, 0.375, 0.5, 0.375, 0.5, 0.625, 0.5, 0.625, 0.5, 0.625, 0.5, 0.625, 0.5, 0.625, 0.5, 0.625, 0.5, 0.625, 0.5, 0.625, 0.5, 0.375, 0.5, 0.375, 0.5, 0.375, 0.5, 0.375, 0.5, 0.375, 0.5, 0.375, 0.5, 0.375, 0.5, 0.375, 0.5, 0.375, 0.5, 0.375, 0.5, 0.375, 0.5, 0.0, 0.0, 0.625, 0.5, 0.625, 0.5, 0.625, 0.5, 0.0, 0.0, 0.625, 0.5, 0.625, 0.5, 0.625, 0.5, 0.625, 0.5, 0.375, 0.5, 0.375, 0.5, 0.375, 0.5, 0.375, 0.5, 0.625, 0.5, 0.625, 0.5, 0.625, 0.5, 0.625, 0.5, 0.625, 0.5, 0.625, 0.5, 0.625, 0.5, 0.625, 0.5, 0.375, 0.5, 0.375, 0.5, 0.375, 0.5, 0.375, 0.5, 0.375, 0.5, 0.375, 0.5, 0.625, 0.5, 0.625, 0.5, 0.625, 0.5, 0.625, 0.5, 0.625, 0.5, 0.625, 0.5, 0.625, 0.5, 0.625, 0.5, 0.625, 0.5, 0.375, 0.5, 0.375, 0.5, 0.375, 0.5, 0.375, 0.5, 0.375, 0.5, 0.375, 0.5, 0.0, 0.0, 0.625, 0.5, 0.625, 0.5, 0.0, 0.0, 0.625, 0.5, 0.625, 0.5, 0.625, 0.5, 0.625, 0.5, 0.625, 0.5, 0.375, 0.5, 0.375, 0.5, 0.375, 0.5, 0.375, 0.5, 0.375, 0.5, 0.375, 0.5, 0.375, 0.5, 0.375, 0.5, 0.625, 0.5, 0.625, 0.5, 0.625, 0.5, 0.625, 0.5, 0.3362, 0.2689, 0.3362, 0.2689, 0.625, 0.5, 0.625, 0.5, 0.625, 0.5, 0.625, 0.5, 0.625, 0.5, 0.625, 0.5, 0.375, 0.75, 0.625, 0.75, 0.625, 1.0, 0.375, 1.0, 0.125, 0.75, 0.375, 0.75, 0.375, 0.75, 0.125, 0.75, 0.625, 0.75, 0.875, 0.75, 0.875, 0.75, 0.625, 0.75, 0.625, 0.75, 0.375, 0.75, 0.375, 0.75, 0.625, 0.75, 0.375, 0.75, 0.625, 0.75, 0.625, 0.75, 0.375, 0.75, 0.625, 0.75, 0.875, 0.75, 0.875, 0.75, 0.625, 0.75, 0.125, 0.75, 0.375, 0.75, 0.375, 0.75, 0.125, 0.75, 0.625, 0.0, 0.375, 0.0, 0.375, 0.0, 0.625, 0.0, 0.625, 0.0, 0.375, 0.0, 0.375, 0.0, 0.625, 0.0, 0.625, 0.0, 0.375, 0.0, 0.375, 0.0, 0.625, 0.0, 0.875, 0.75, 0.875, 0.75, 0.875, 0.75, 0.875, 0.75, 0.875, 0.75, 0.875, 0.75, 0.875, 0.75, 0.875, 0.75, 0.875, 0.75, 0.875, 0.75, 0.875, 0.75, 0.875, 0.75, 0.375, 1.0, 0.625, 1.0, 0.625, 1.0, 0.375, 1.0, 0.625, 0.0, 0.375, 0.0, 0.375, 0.0, 0.625, 0.0, 0.125, 0.75, 0.125, 0.75, 0.125, 0.75, 0.125, 0.75, 0.375, 1.0, 0.625, 1.0, 0.625, 1.0, 0.375, 1.0, 0.125, 0.75, 0.125, 0.75, 0.125, 0.75, 0.125, 0.75, 0.875, 0.75, 0.875, 0.75, 0.875, 0.75, 0.875, 0.75, 0.625, 0.0, 0.375, 0.0, 0.375, 0.0, 0.625, 0.0, 0.625, 0.0, 0.375, 0.0, 0.375, 0.0, 0.625, 0.0, 0.375, 1.0, 0.625, 1.0, 0.625, 1.0, 0.375, 1.0, 0.125, 0.75, 0.125, 0.75, 0.125, 0.75, 0.125, 0.75, 0.875, 0.75, 0.875, 0.75, 0.875, 0.75, 0.875, 0.75, 0.375, 1.0, 0.625, 1.0, 0.625, 1.0, 0.375, 1.0, 0.875, 0.75, 0.875, 0.75, 0.875, 0.75, 0.875, 0.75, 0.625, 1.0, 0.375, 1.0, 0.375, 1.0, 0.625, 1.0, 0.125, 0.75, 0.125, 0.75, 0.125, 0.75, 0.125, 0.75, 0.125, 0.75, 0.125, 0.75, 0.125, 0.75, 0.125, 0.75, 0.625, 1.0, 0.375, 1.0, 0.375, 1.0, 0.625, 1.0, 0.875, 0.75, 0.875, 0.75, 0.875, 0.75, 0.875, 0.75, 0.375, 1.0, 0.625, 1.0, 0.625, 1.0, 0.375, 1.0, 0.375, 1.0, 0.625, 1.0, 0.625, 1.0, 0.375, 1.0, 0.375, 1.0, 0.625, 1.0, 0.625, 1.0, 0.375, 1.0, 0.125, 0.75, 0.125, 0.75, 0.125, 0.75, 0.125, 0.75, 0.625, 1.0, 0.375, 1.0, 0.375, 1.0, 0.625, 1.0, 0.375, 0.75, 0.625, 0.75, 0.625, 0.75, 0.375, 0.75, 0.375, 0.75, 0.625, 0.75, 0.625, 0.75, 0.375, 0.75, 0.375, 0.75, 0.375, 0.75, 0.375, 0.75, 0.375, 0.75, 0.625, 0.75, 0.625, 0.75, 0.625, 0.75, 0.625, 0.75, 0.375, 0.5, 0.0, 0.0, 0.0, 0.0, 0.625, 0.5, 0.625, 0.5, 0.375, 0.5, 0.375, 0.5, 0.375, 0.5, 0.625, 0.5, 0.625, 0.5, 0.375, 0.5, 0.375, 0.5, 0.625, 0.5, 0.625, 0.5, 0.375, 0.5, 0.375, 0.5, 0.375, 0.5, 0.625, 0.5, 0.625, 0.5, 0.625, 0.5, 0.375, 0.5, 0.375, 0.5, 0.375, 0.5, 0.625, 0.5, 0.625, 0.5, 0.625, 0.5, 0.625, 0.5, 0.375, 0.5, 0.375, 0.5, 0.0, 0.0, 0.0, 0.0, 0.375, 0.5, 0.375, 0.5, 0.375, 0.5, 0.375, 0.5, 0.625, 0.5, 0.625, 0.5, 0.625, 0.5, 0.625, 0.5, 0.375, 0.5, 0.625, 0.5, 0.625, 0.5, 0.375, 0.5, 0.375, 0.5, 0.375, 0.5, 0.625, 0.5, 0.625, 0.5, 0.375, 0.5, 0.625, 0.5, 0.625, 0.5, 0.0, 0.0, 0.625, 0.5, 0.625, 0.5, 0.375, 0.5, 0.375, 0.5, 0.625, 0.5, 0.625, 0.5, 0.375, 0.5, 0.375, 0.5, 0.375, 0.5, 0.625, 0.5, 0.625, 0.5, 0.375, 0.5, 0.375, 0.5, 0.625, 0.5, 0.625, 0.5, 0.375, 0.5, 0.375, 0.5, 0.375, 0.5, 0.625, 0.5, 0.625, 0.5, 0.625, 0.5, 0.375, 0.5, 0.375, 0.5, 0.625, 0.5, 0.625, 0.5, 0.625, 0.5, 0.375, 0.5, 0.375, 0.5, 0.625, 0.5, 0.375, 0.5, 0.375, 0.5, 0.625, 0.5, 0.375, 0.5, 0.375, 0.5, 0.625, 0.5, 0.625, 0.5, 0.375, 0.5, 0.625, 0.5, 0.625, 0.5, 0.375, 0.5, 0.625, 0.5, 0.375, 0.5, 0.375, 0.5, 0.625, 0.5, 0.625, 0.5, 0.375, 0.5, 0.375, 0.5, 0.625, 0.5, 0.625, 0.5, 0.375, 0.5, 0.375, 0.5, 0.375, 0.5, 0.625, 0.5, 0.625, 0.5, 0.375, 0.5, 0.375, 0.5, 0.625, 0.5, 0.625, 0.5, 0.625, 0.5, 0.625, 0.5, 0.375, 0.5, 0.375, 0.5, 0.625, 0.5, 0.625, 0.5, 0.375, 0.5, 0.375, 0.5, 0.375, 0.5, 0.375, 0.5, 0.625, 0.5, 0.625, 0.5, 0.375, 0.5, 0.625, 0.5, 0.625, 0.5, 0.375, 0.5, 0.375, 0.5, 0.625, 0.5, 0.625, 0.5, 0.375, 0.5, 0.625, 0.5, 0.375, 0.5, 0.375, 0.5, 0.625, 0.5, 0.625, 0.5, 0.375, 0.5, 0.375, 0.5, 0.625, 0.5, 0.375, 0.5, 0.375, 0.5, 0.625, 0.5, 0.625, 0.5, 0.625, 0.5, 0.375, 0.5, 0.375, 0.5, 0.625, 0.5, 0.625, 0.5, 0.375, 0.5, 0.375, 0.5, 0.625, 0.5, 0.625, 0.5, 0.375, 0.5, 0.375, 0.5, 0.625, 0.5, 0.625, 0.5, 0.375, 0.5, 0.375, 0.5, 0.625, 0.5, 0.375, 0.5, 0.625, 0.5, 0.625, 0.5, 0.375, 0.5, 0.625, 0.5, 0.375, 0.5, 0.375, 0.5, 0.625, 0.5, 0.375, 0.5, 0.625, 0.5, 0.625, 0.5, 0.375, 0.5, 0.625, 0.5, 0.625, 0.5, 0.375, 0.5, 0.375, 0.5, 0.375, 0.5, 0.375, 0.5, 0.625, 0.5, 0.625, 0.5, 0.375, 0.5, 0.375, 0.5, 0.625, 0.5, 0.625, 0.5, 0.375, 0.5, 0.375, 0.5, 0.625, 0.5, 0.625, 0.5, 0.375, 0.5, 0.625, 0.5, 0.625, 0.5, 0.375, 0.5, 0.625, 0.5, 0.375, 0.5, 0.0, 0.0, 0.0, 0.0, 0.625, 0.5, 0.375, 0.5, 0.375, 0.5, 0.0, 0.0, 0.375, 0.5, 0.625, 0.5, 0.0, 0.0, 0.0, 0.0, 0.375, 0.5, 0.625, 0.5, 0.625, 0.5, 0.0, 0.0, 0.625, 0.5, 0.625, 0.5, 0.375, 0.5, 0.375, 0.5, 0.0, 0.0, 0.0, 0.0, 0.625, 0.5, 0.375, 0.5, 0.0, 0.0, 0.0, 0.0, 0.375, 0.5, 0.625, 0.5, 0.0, 0.0, 0.0, 0.0, 0.375, 0.5, 0.625, 0.5, 0.375, 0.5, 0.375, 0.5, 0.625, 0.5, 0.625, 0.5, 0.625, 0.5, 0.625, 0.5, 0.375, 0.5, 0.375, 0.5, 0.625, 0.5, 0.625, 0.5, 0.375, 0.5, 0.375, 0.5, 0.375, 0.5, 0.625, 0.5, 0.625, 0.5, 0.375, 0.5, 0.625, 0.5, 0.375, 0.5, 0.375, 0.5, 0.0, 0.0, 0.375, 0.5, 0.625, 0.5, 0.625, 0.5, 0.375, 0.5, 0.375, 0.5, 0.375, 0.5, 0.625, 0.5, 0.625, 0.5, 0.625, 0.5, 0.375, 0.5, 0.375, 0.5, 0.625, 0.5, 0.625, 0.5, 0.375, 0.5, 0.375, 0.5, 0.625, 0.5, 0.375, 0.5, 0.375, 0.5, 0.375, 0.5, 0.375, 0.5, 0.375, 0.5, 0.625, 0.5, 0.625, 0.5, 0.625, 0.5, 0.375, 0.5, 0.375, 0.5, 0.625, 0.5, 0.625, 0.5, 0.375, 0.5, 0.375, 0.5, 0.625, 0.5, 0.625, 0.5, 0.625, 0.5, 0.375, 0.5, 0.375, 0.5, 0.375, 0.5, 0.375, 0.5, 0.375, 0.5, 0.625, 0.5, 0.625, 0.5, 0.625, 0.5, 0.625, 0.5, 0.625, 0.5, 0.625, 0.5, 0.0, 0.0, 0.0, 0.0, 0.0, 0.0, 0.0, 0.0, 0.0, 0.0, 0.625, 0.5, 0.625, 0.5, 0.625, 0.5, 0.375, 0.5, 0.375, 0.5, 0.375, 0.5, 0.625, 0.5, 0.625, 0.5, 0.375, 0.5, 0.375, 0.5, 0.625, 0.5, 0.625, 0.5, 0.375, 0.5, 0.0, 0.0, 0.375, 0.5, 0.625, 0.5, 0.625, 0.5, 0.375, 0.5, 0.375, 0.5, 0.625, 0.5, 0.625, 0.5, 0.625, 0.5, 0.375, 0.5, 0.375, 0.5, 0.625, 0.5, 0.625, 0.5, 0.375, 0.5, 0.375, 0.5, 0.625, 0.5, 0.625, 0.5, 0.625, 0.5, 0.375, 0.5, 0.375, 0.5, 0.625, 0.5, 0.375, 0.5, 0.375, 0.5, 0.375, 0.5, 0.375, 0.5, 0.625, 0.5, 0.625, 0.5, 0.625, 0.5, 0.625, 0.5, 0.625, 0.5, 0.625, 0.5, 0.625, 0.5, 0.625, 0.5, 0.625, 0.5, 0.625, 0.5, 0.625, 0.5, 0.625, 0.5, 0.625, 0.5, 0.625, 0.5, 0.625, 0.5, 0.625, 0.5, 0.625, 0.5, 0.625, 0.5, 0.625, 0.5, 0.625, 0.5, 0.625, 0.5, 0.625, 0.5, 0.625, 0.5, 0.625, 0.5, 0.625, 0.5, 0.625, 0.5, 0.625, 0.5, 0.625, 0.5, 0.625, 0.5, 0.0, 0.0, 0.0, 0.0, 0.0, 0.0, 0.0, 0.0, 0.625, 0.5, 0.625, 0.5, 0.625, 0.5, 0.625, 0.5, 0.625, 0.5, 0.625, 0.5, 0.625, 0.5, 0.625, 0.5, 0.625, 0.5, 0.625, 0.5, 0.625, 0.5, 0.625, 0.5, 0.625, 0.5, 0.625, 0.5, 0.625, 0.5, 0.625, 0.5, 0.625, 0.5, 0.625, 0.5, 0.625, 0.5, 0.625, 0.5, 0.625, 0.5, 0.625, 0.5, 0.625, 0.5, 0.625, 0.5, 0.625, 0.5, 0.625, 0.5, 0.625, 0.5, 0.625, 0.5, 0.625, 0.5, 0.625, 0.5, 0.625, 0.5, 0.625, 0.5, 0.625, 0.5, 0.625, 0.5, 0.625, 0.5, 0.625, 0.5, 0.625, 0.5, 0.625, 0.5, 0.625, 0.5, 0.625, 0.5, 0.625, 0.5, 0.625, 0.5, 0.625, 0.5, 0.625, 0.5, 0.625, 0.5, 0.625, 0.5, 0.625, 0.5, 0.625, 0.5, 0.625, 0.5, 0.625, 0.5, 0.625, 0.5, 0.625, 0.5, 0.625, 0.5, 0.625, 0.5, 0.625, 0.5, 0.625, 0.5, 0.625, 0.5, 0.625, 0.5, 0.625, 0.5, 0.625, 0.5, 0.625, 0.5, 0.625, 0.5, 0.625, 0.5, 0.625, 0.5, 0.625, 0.5, 0.625, 0.5, 0.625, 0.5, 0.625, 0.5, 0.625, 0.5, 0.625, 0.5, 0.625, 0.5, 0.625, 0.5, 0.625, 0.5, 0.625, 0.5, 0.625, 0.5, 0.625, 0.5, 0.625, 0.5, 0.625, 0.5, 0.625, 0.5, 0.625, 0.5, 0.625, 0.5, 0.625, 0.5, 0.625, 0.5, 0.625, 0.5, 0.625, 0.5, 0.625, 0.5, 0.625, 0.5, 0.625, 0.5, 0.625, 0.5, 0.625, 0.5, 0.625, 0.5, 0.625, 0.5, 0.625, 0.5, 0.625, 0.5, 0.625, 0.5, 0.625, 0.5, 0.625, 0.5, 0.625, 0.5, 0.625, 0.5, 0.625, 0.5, 0.625, 0.5, 0.625, 0.5, 0.625, 0.5, 0.625, 0.5, 0.625, 0.5, 0.625, 0.5, 0.625, 0.5, 0.625, 0.5, 0.625, 0.5, 0.625, 0.5, 0.625, 0.5, 0.625, 0.5, 0.625, 0.5, 0.625, 0.5, 0.625, 0.5, 0.625, 0.5, 0.625, 0.5, 0.625, 0.5, 0.625, 0.5, 0.625, 0.5, 0.625, 0.5, 0.625, 0.5, 0.625, 0.5, 0.625, 0.5, 0.625, 0.5, 0.625, 0.5, 0.625, 0.5, 0.625, 0.5, 0.625, 0.5, 0.625, 0.5, 0.625, 0.5, 0.625, 0.5, 0.0, 0.0, 0.0, 0.0, 0.0, 0.0, 0.0, 0.0, 0.0, 0.0, 0.0, 0.0, 0.0, 0.0, 0.0, 0.0, 0.625, 0.5, 0.625, 0.5, 0.625, 0.5, 0.625, 0.5, 0.625, 0.5, 0.625, 0.5, 0.625, 0.5, 0.625, 0.5, 0.0, 0.0, 0.0, 0.0, 0.0, 0.0, 0.0, 0.0, 0.0, 0.0, 0.0, 0.0, 0.0, 0.0, 0.0, 0.0, 0.0, 0.0, 0.0, 0.0, 0.0, 0.0, 0.0, 0.0, 0.625, 0.5, 0.625, 0.5, 0.625, 0.5, 0.625, 0.5, 0.0, 0.0, 0.0, 0.0, 0.0, 0.0, 0.0, 0.0, 0.0, 0.0, 0.0, 0.0, 0.0, 0.0, 0.0, 0.0, 0.625, 0.5, 0.625, 0.5, 0.625, 0.5, 0.625, 0.5, 0.0, 0.0, 0.0, 0.0, 0.0, 0.0, 0.0, 0.0, 0.625, 0.5, 0.625, 0.5, 0.625, 0.5, 0.625, 0.5, 0.0, 0.0, 0.0, 0.0, 0.0, 0.0, 0.0, 0.0, 0.625, 0.5, 0.625, 0.5, 0.625, 0.5, 0.625, 0.5, 0.625, 0.5, 0.625, 0.5, 0.625, 0.5, 0.625, 0.5, 0.625, 0.5, 0.625, 0.5, 0.625, 0.5, 0.625, 0.5, 0.625, 0.5, 0.625, 0.5, 0.625, 0.5, 0.625, 0.5, 0.625, 0.5, 0.625, 0.5, 0.625, 0.5, 0.625, 0.5, 0.625, 0.5, 0.625, 0.5, 0.625, 0.5, 0.625, 0.5, 0.625, 0.5, 0.625, 0.5, 0.625, 0.5, 0.625, 0.5, 0.0, 0.0, 0.0, 0.0, 0.0, 0.0, 0.0, 0.0, 0.625, 0.5, 0.625, 0.5, 0.625, 0.5, 0.625, 0.5, 0.625, 0.5, 0.625, 0.5, 0.625, 0.5, 0.625, 0.5, 0.625, 0.5, 0.625, 0.5, 0.625, 0.5, 0.625, 0.5, 0.0, 0.0, 0.0, 0.0, 0.0, 0.0, 0.0, 0.0, 0.0, 0.0, 0.0, 0.0, 0.0, 0.0, 0.0, 0.0, 0.625, 0.5, 0.625, 0.5, 0.625, 0.5, 0.625, 0.5, 0.0, 0.0, 0.0, 0.0, 0.0, 0.0, 0.0, 0.0, 0.625, 0.5, 0.625, 0.5, 0.625, 0.5, 0.625, 0.5, 0.625, 0.5, 0.625, 0.5, 0.625, 0.5, 0.625, 0.5, 0.625, 0.5, 0.625, 0.5, 0.625, 0.5, 0.625, 0.5, 0.625, 0.5, 0.625, 0.5, 0.625, 0.5, 0.625, 0.5, 0.0, 0.0, 0.0, 0.0, 0.0, 0.0, 0.0, 0.0, 0.625, 0.5, 0.625, 0.5, 0.625, 0.5, 0.625, 0.5, 0.625, 0.5, 0.625, 0.5, 0.625, 0.5, 0.625, 0.5, 0.0, 0.0, 0.0, 0.0, 0.0, 0.0, 0.0, 0.0, 0.625, 0.5, 0.625, 0.5, 0.625, 0.5, 0.625, 0.5, 0.625, 0.5, 0.625, 0.5, 0.625, 0.5, 0.625, 0.5, 0.625, 0.5, 0.625, 0.5, 0.625, 0.5, 0.625, 0.5, 0.625, 0.5, 0.625, 0.5, 0.625, 0.5, 0.625, 0.5, 0.625, 0.5, 0.625, 0.5, 0.625, 0.5, 0.625, 0.5, 0.625, 0.5, 0.625, 0.5, 0.625, 0.5, 0.625, 0.5, 0.625, 0.5, 0.625, 0.5, 0.625, 0.5, 0.625, 0.5, 0.0, 0.0, 0.0, 0.0, 0.0, 0.0, 0.0, 0.0, 0.625, 0.5, 0.625, 0.5, 0.625, 0.5, 0.625, 0.5, 0.625, 0.5, 0.625, 0.5, 0.625, 0.5, 0.625, 0.5, 0.0, 0.0, 0.0, 0.0, 0.0, 0.0, 0.0, 0.0, 0.0, 0.0, 0.0, 0.0, 0.0, 0.0, 0.0, 0.0, 0.0, 0.0, 0.0, 0.0, 0.0, 0.0, 0.0, 0.0, 0.0, 0.0, 0.0, 0.0, 0.0, 0.0, 0.0, 0.0, 0.0, 0.0, 0.0, 0.0, 0.0, 0.0, 0.0, 0.0, 0.625, 0.5, 0.625, 0.5, 0.625, 0.5, 0.625, 0.5, 0.625, 0.5, 0.625, 0.5, 0.625, 0.5, 0.625, 0.5, 0.625, 0.5, 0.625, 0.5, 0.625, 0.5, 0.625, 0.5, 0.625, 0.5, 0.625, 0.5, 0.625, 0.5, 0.625, 0.5, 0.625, 0.5, 0.625, 0.5, 0.625, 0.5, 0.625, 0.5, 0.625, 0.5, 0.625, 0.5, 0.625, 0.5, 0.625, 0.5, 0.625, 0.5, 0.625, 0.5, 0.625, 0.5, 0.625, 0.5, 0.625, 0.5, 0.625, 0.5, 0.625, 0.5, 0.625, 0.5, 0.625, 0.5, 0.625, 0.5, 0.625, 0.5, 0.625, 0.5, 0.625, 0.5, 0.625, 0.5, 0.625, 0.5, 0.625, 0.5, 0.0, 0.0, 0.0, 0.0, 0.0, 0.0, 0.0, 0.0, 0.0, 0.0, 0.0, 0.0, 0.0, 0.0, 0.0, 0.0, 0.0, 0.0, 0.0, 0.0, 0.0, 0.0, 0.0, 0.0, 0.625, 0.5, 0.625, 0.5, 0.625, 0.5, 0.625, 0.5, 0.625, 0.5, 0.625, 0.5, 0.625, 0.5, 0.625, 0.5, 0.0, 0.0, 0.0, 0.0, 0.0, 0.0, 0.0, 0.0, 0.625, 0.5, 0.625, 0.5, 0.625, 0.5, 0.625, 0.5, 0.0, 0.0, 0.0, 0.0, 0.0, 0.0, 0.0, 0.0, 0.625, 0.5, 0.625, 0.5, 0.625, 0.5, 0.625, 0.5, 0.0, 0.0, 0.0, 0.0, 0.0, 0.0, 0.0, 0.0, 0.0, 0.0, 0.0, 0.0, 0.0, 0.0, 0.0, 0.0, 0.625, 0.5, 0.625, 0.5, 0.625, 0.5, 0.625, 0.5, 0.625, 0.5, 0.625, 0.5, 0.625, 0.5, 0.625, 0.5, 0.625, 0.5, 0.625, 0.5, 0.625, 0.5, 0.625, 0.5, 0.625, 0.5, 0.625, 0.5, 0.625, 0.5, 0.625, 0.5, 0.625, 0.5, 0.625, 0.5, 0.625, 0.5, 0.625, 0.5, 0.0, 0.0, 0.0, 0.0, 0.0, 0.0, 0.0, 0.0, 0.625, 0.5, 0.625, 0.5, 0.625, 0.5, 0.625, 0.5, 0.625, 0.5, 0.625, 0.5, 0.625, 0.5, 0.625, 0.5, 0.625, 0.5, 0.625, 0.5, 0.625, 0.5, 0.625, 0.5, 0.0, 0.0, 0.0, 0.0, 0.0, 0.0, 0.0, 0.0, 0.0, 0.0, 0.0, 0.0, 0.0, 0.0, 0.0, 0.0, 0.625, 0.5, 0.625, 0.5, 0.625, 0.5, 0.625, 0.5, 0.625, 0.5, 0.625, 0.5, 0.625, 0.5, 0.625, 0.5, 0.0, 0.0, 0.0, 0.0, 0.0, 0.0, 0.0, 0.0, 0.0, 0.0, 0.0, 0.0, 0.0, 0.0, 0.0, 0.0, 0.625, 0.5, 0.625, 0.5, 0.625, 0.5, 0.625, 0.5, 0.625, 0.5, 0.625, 0.5, 0.625, 0.5, 0.625, 0.5, 0.625, 0.5, 0.625, 0.5, 0.625, 0.5, 0.625, 0.5, 0.625, 0.5, 0.625, 0.5, 0.625, 0.5, 0.625, 0.5, 0.625, 0.5, 0.625, 0.5, 0.625, 0.5, 0.625, 0.5, 0.625, 0.5, 0.625, 0.5, 0.625, 0.5, 0.625, 0.5])
me_cube_002.update()

# ---- objects
ob_light = bpy.data.objects.new('Light', light_light)
ob_empty = bpy.data.objects.new('Empty', None)
ob_cube = bpy.data.objects.new('Cube', me_cube_001)
ob_cube_001 = bpy.data.objects.new('Cube.001', me_cube_002)

# ---- transforms, parenting, visibility, modifiers, constraints
ob_light.location = (4.076, 1.005, 5.904)
ob_light.rotation_euler = (0.6503, 0.05522, 1.866)
ob_light.lock_rotations_4d = False
ob_light.empty_display_type = 'ARROWS'
ob_light.color = (0.0, 0.0, 0.0, 0.0)
ob_light.lineart.crease_threshold = 0.0
ob_empty.location = (-120.8, 74.81, -27.13)
ob_empty.scale = (31.33, 31.33, 31.33)
ob_empty.empty_display_type = 'IMAGE'
ob_empty.empty_display_size = 12.93
ob_empty.empty_image_offset = (-0.1933, -0.8067)
ob_empty.use_empty_image_alpha = True
ob_empty.color = (1.0, 1.0, 1.0, 0.6299)
ob_cube.location = (0.0, 0.0, 0.0)
ob_cube.scale = (389.9, -294.9, 0.1688)
ob_cube_001.location = (-174.0, 79.11, 1.004)
ob_cube_001.scale = (0.4946, 0.4946, 0.4946)

# ---- collection membership
col_collection.objects.link(ob_light)
col_collection.objects.link(ob_empty)
col_collection.objects.link(ob_cube)
col_collection.objects.link(ob_cube_001)

# ---- scene / render settings (as saved in the file)
scene.frame_start = 1; scene.frame_end = 250; scene.frame_set(1)
scene.render.engine = 'BLENDER_EEVEE_NEXT'
scene.cycles.sampling_pattern = 'TABULATED_SOBOL'
scene.cycles.use_light_tree = False
scene.view_settings.view_transform = 'Filmic'
bpy.context.view_layer.update()

# ---- added for rendering (the .blend has no active camera): camera
cam_auto = bpy.data.cameras.new('AutoCamera')
cam_auto.lens = 50.0
cam_auto.sensor_width = 36.0
cam_auto.clip_end = 15879.3
ob_auto_camera = bpy.data.objects.new('AutoCamera', cam_auto)
scene.collection.objects.link(ob_auto_camera)
ob_auto_camera.location = (904.806, -1085.77, 719.075)
ob_auto_camera.rotation_euler = (1.09748, -7.21219e-08, 0.694738)
scene.camera = ob_auto_camera
bpy.context.view_layer.update()
